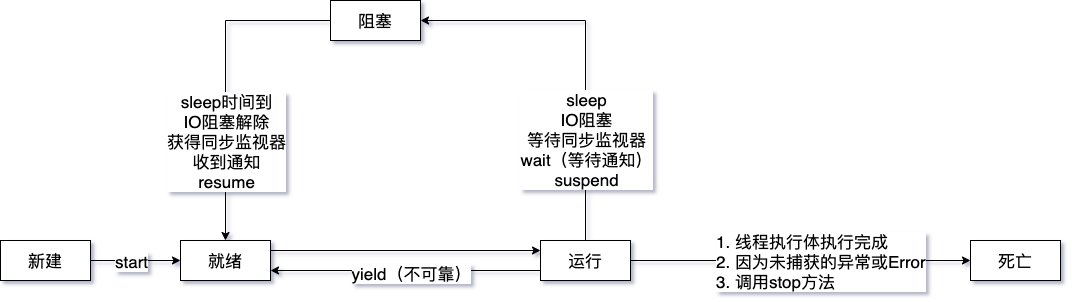

The diagram above was exported from draw.io. Its source (the exported page's mxGraphModel, read from the mxfile embedded in the PNG):
<mxGraphModel dx="1821" dy="672" grid="1" gridSize="10" guides="1" tooltips="1" connect="1" arrows="1" fold="1" page="1" pageScale="1" pageWidth="850" pageHeight="1100" math="0" shadow="0">
  <root>
    <mxCell id="0" />
    <mxCell id="1" parent="0" />
    <mxCell id="vixgHxjWj9EpdHZIbxp8-5" style="edgeStyle=orthogonalEdgeStyle;rounded=0;orthogonalLoop=1;jettySize=auto;html=1;exitX=1;exitY=0.5;exitDx=0;exitDy=0;fontSize=17;" edge="1" parent="1" source="vixgHxjWj9EpdHZIbxp8-1" target="vixgHxjWj9EpdHZIbxp8-3">
      <mxGeometry relative="1" as="geometry" />
    </mxCell>
    <mxCell id="vixgHxjWj9EpdHZIbxp8-10" value="start" style="edgeLabel;html=1;align=center;verticalAlign=middle;resizable=0;points=[];fontSize=17;" vertex="1" connectable="0" parent="vixgHxjWj9EpdHZIbxp8-5">
      <mxGeometry x="-0.1143" relative="1" as="geometry">
        <mxPoint as="offset" />
      </mxGeometry>
    </mxCell>
    <mxCell id="vixgHxjWj9EpdHZIbxp8-1" value="新建" style="rounded=0;whiteSpace=wrap;html=1;fontSize=17;" vertex="1" parent="1">
      <mxGeometry x="-10" y="300" width="90" height="40" as="geometry" />
    </mxCell>
    <mxCell id="vixgHxjWj9EpdHZIbxp8-8" style="edgeStyle=orthogonalEdgeStyle;rounded=0;orthogonalLoop=1;jettySize=auto;html=1;exitX=1;exitY=0.25;exitDx=0;exitDy=0;entryX=0;entryY=0.25;entryDx=0;entryDy=0;fontSize=17;" edge="1" parent="1" source="vixgHxjWj9EpdHZIbxp8-3" target="vixgHxjWj9EpdHZIbxp8-4">
      <mxGeometry relative="1" as="geometry" />
    </mxCell>
    <mxCell id="vixgHxjWj9EpdHZIbxp8-3" value="就绪" style="rounded=0;whiteSpace=wrap;html=1;fontSize=17;" vertex="1" parent="1">
      <mxGeometry x="170" y="300" width="90" height="40" as="geometry" />
    </mxCell>
    <mxCell id="vixgHxjWj9EpdHZIbxp8-9" style="edgeStyle=orthogonalEdgeStyle;rounded=0;orthogonalLoop=1;jettySize=auto;html=1;exitX=0;exitY=0.75;exitDx=0;exitDy=0;entryX=1;entryY=0.75;entryDx=0;entryDy=0;fontSize=17;" edge="1" parent="1" source="vixgHxjWj9EpdHZIbxp8-4" target="vixgHxjWj9EpdHZIbxp8-3">
      <mxGeometry relative="1" as="geometry" />
    </mxCell>
    <mxCell id="vixgHxjWj9EpdHZIbxp8-12" value="yield（不可靠）" style="edgeLabel;html=1;align=center;verticalAlign=middle;resizable=0;points=[];fontSize=17;" vertex="1" connectable="0" parent="vixgHxjWj9EpdHZIbxp8-9">
      <mxGeometry x="0.1905" y="2" relative="1" as="geometry">
        <mxPoint x="31" as="offset" />
      </mxGeometry>
    </mxCell>
    <mxCell id="vixgHxjWj9EpdHZIbxp8-14" style="edgeStyle=orthogonalEdgeStyle;rounded=0;orthogonalLoop=1;jettySize=auto;html=1;exitX=0.5;exitY=0;exitDx=0;exitDy=0;entryX=1;entryY=0.5;entryDx=0;entryDy=0;fontSize=17;" edge="1" parent="1" source="vixgHxjWj9EpdHZIbxp8-4" target="vixgHxjWj9EpdHZIbxp8-13">
      <mxGeometry relative="1" as="geometry" />
    </mxCell>
    <mxCell id="vixgHxjWj9EpdHZIbxp8-16" value="sleep&lt;br style=&quot;font-size: 17px;&quot;&gt;IO阻塞&lt;br style=&quot;font-size: 17px;&quot;&gt;等待同步监视器&lt;br style=&quot;font-size: 17px;&quot;&gt;wait（等待通知）&lt;br style=&quot;font-size: 17px;&quot;&gt;suspend" style="edgeLabel;html=1;align=center;verticalAlign=middle;resizable=0;points=[];fontSize=17;" vertex="1" connectable="0" parent="vixgHxjWj9EpdHZIbxp8-14">
      <mxGeometry x="-0.0857" y="4" relative="1" as="geometry">
        <mxPoint x="4" y="74" as="offset" />
      </mxGeometry>
    </mxCell>
    <mxCell id="vixgHxjWj9EpdHZIbxp8-19" style="edgeStyle=orthogonalEdgeStyle;rounded=0;orthogonalLoop=1;jettySize=auto;html=1;exitX=1;exitY=0.5;exitDx=0;exitDy=0;entryX=0;entryY=0.5;entryDx=0;entryDy=0;fontSize=17;" edge="1" parent="1" source="vixgHxjWj9EpdHZIbxp8-4" target="vixgHxjWj9EpdHZIbxp8-18">
      <mxGeometry relative="1" as="geometry" />
    </mxCell>
    <mxCell id="vixgHxjWj9EpdHZIbxp8-20" value="1. 线程执行体执行完成&lt;br style=&quot;font-size: 17px;&quot;&gt;2. 因为未捕获的异常或Error&lt;br style=&quot;font-size: 17px;&quot;&gt;3. 调用stop方法" style="edgeLabel;html=1;align=left;verticalAlign=middle;resizable=0;points=[];labelPosition=center;verticalLabelPosition=middle;fontSize=17;" vertex="1" connectable="0" parent="vixgHxjWj9EpdHZIbxp8-19">
      <mxGeometry x="-0.3238" y="-2" relative="1" as="geometry">
        <mxPoint x="-31" y="-2" as="offset" />
      </mxGeometry>
    </mxCell>
    <mxCell id="vixgHxjWj9EpdHZIbxp8-4" value="运行" style="rounded=0;whiteSpace=wrap;html=1;fontSize=17;" vertex="1" parent="1">
      <mxGeometry x="530" y="300" width="90" height="40" as="geometry" />
    </mxCell>
    <mxCell id="vixgHxjWj9EpdHZIbxp8-15" style="edgeStyle=orthogonalEdgeStyle;rounded=0;orthogonalLoop=1;jettySize=auto;html=1;exitX=0;exitY=0.5;exitDx=0;exitDy=0;entryX=0.5;entryY=0;entryDx=0;entryDy=0;fontSize=17;" edge="1" parent="1" source="vixgHxjWj9EpdHZIbxp8-13" target="vixgHxjWj9EpdHZIbxp8-3">
      <mxGeometry relative="1" as="geometry" />
    </mxCell>
    <mxCell id="vixgHxjWj9EpdHZIbxp8-17" value="sleep时间到&lt;br style=&quot;font-size: 17px;&quot;&gt;IO阻塞解除&lt;br style=&quot;font-size: 17px;&quot;&gt;获得同步监视器&lt;br style=&quot;font-size: 17px;&quot;&gt;收到通知&lt;br style=&quot;font-size: 17px;&quot;&gt;resume" style="edgeLabel;html=1;align=center;verticalAlign=middle;resizable=0;points=[];fontSize=17;" vertex="1" connectable="0" parent="vixgHxjWj9EpdHZIbxp8-15">
      <mxGeometry x="0.4041" y="-2" relative="1" as="geometry">
        <mxPoint x="2" y="-3" as="offset" />
      </mxGeometry>
    </mxCell>
    <mxCell id="vixgHxjWj9EpdHZIbxp8-13" value="阻塞" style="rounded=0;whiteSpace=wrap;html=1;fontSize=17;" vertex="1" parent="1">
      <mxGeometry x="320" y="60" width="90" height="40" as="geometry" />
    </mxCell>
    <mxCell id="vixgHxjWj9EpdHZIbxp8-18" value="死亡" style="rounded=0;whiteSpace=wrap;html=1;fontSize=17;" vertex="1" parent="1">
      <mxGeometry x="960" y="300" width="90" height="40" as="geometry" />
    </mxCell>
  </root>
</mxGraphModel>